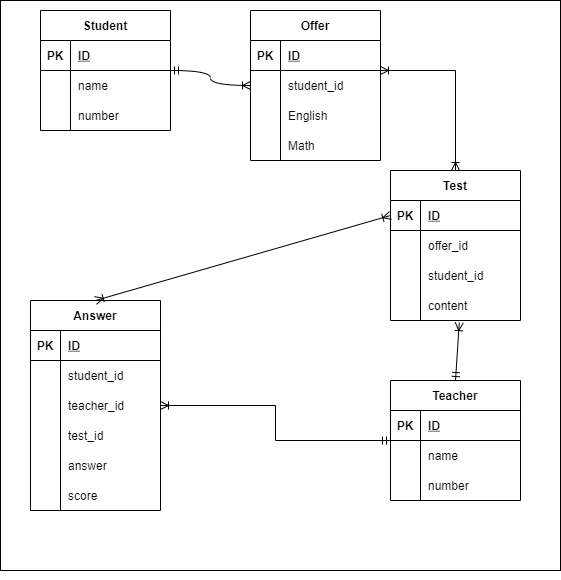

The diagram above was exported from draw.io. Its source (the exported page's mxGraphModel, read from the mxfile embedded in the PNG):
<mxGraphModel dx="1209" dy="328" grid="1" gridSize="10" guides="1" tooltips="1" connect="1" arrows="1" fold="1" page="1" pageScale="1" pageWidth="827" pageHeight="1169" math="0" shadow="0">
  <root>
    <mxCell id="0" />
    <mxCell id="1" parent="0" />
    <mxCell id="3" value="" style="rounded=0;whiteSpace=wrap;html=1;" parent="1" vertex="1">
      <mxGeometry x="-10" width="560" height="570" as="geometry" />
    </mxCell>
    <mxCell id="36" value="" style="rounded=0;orthogonalLoop=1;jettySize=auto;html=1;endArrow=ERoneToMany;endFill=0;strokeWidth=1;edgeStyle=orthogonalEdgeStyle;curved=1;startArrow=ERmandOne;startFill=0;" parent="1" source="4" target="26" edge="1">
      <mxGeometry relative="1" as="geometry" />
    </mxCell>
    <mxCell id="4" value="Student" style="shape=table;startSize=30;container=1;collapsible=1;childLayout=tableLayout;fixedRows=1;rowLines=0;fontStyle=1;align=center;resizeLast=1;" parent="1" vertex="1">
      <mxGeometry x="30" y="10" width="130" height="120" as="geometry" />
    </mxCell>
    <mxCell id="5" value="" style="shape=partialRectangle;collapsible=0;dropTarget=0;pointerEvents=0;fillColor=none;top=0;left=0;bottom=1;right=0;points=[[0,0.5],[1,0.5]];portConstraint=eastwest;" parent="4" vertex="1">
      <mxGeometry y="30" width="130" height="30" as="geometry" />
    </mxCell>
    <mxCell id="6" value="PK" style="shape=partialRectangle;connectable=0;fillColor=none;top=0;left=0;bottom=0;right=0;fontStyle=1;overflow=hidden;" parent="5" vertex="1">
      <mxGeometry width="30" height="30" as="geometry" />
    </mxCell>
    <mxCell id="7" value="ID" style="shape=partialRectangle;connectable=0;fillColor=none;top=0;left=0;bottom=0;right=0;align=left;spacingLeft=6;fontStyle=5;overflow=hidden;" parent="5" vertex="1">
      <mxGeometry x="30" width="100" height="30" as="geometry" />
    </mxCell>
    <mxCell id="8" value="" style="shape=partialRectangle;collapsible=0;dropTarget=0;pointerEvents=0;fillColor=none;top=0;left=0;bottom=0;right=0;points=[[0,0.5],[1,0.5]];portConstraint=eastwest;" parent="4" vertex="1">
      <mxGeometry y="60" width="130" height="30" as="geometry" />
    </mxCell>
    <mxCell id="9" value="" style="shape=partialRectangle;connectable=0;fillColor=none;top=0;left=0;bottom=0;right=0;editable=1;overflow=hidden;" parent="8" vertex="1">
      <mxGeometry width="30" height="30" as="geometry" />
    </mxCell>
    <mxCell id="10" value="name" style="shape=partialRectangle;connectable=0;fillColor=none;top=0;left=0;bottom=0;right=0;align=left;spacingLeft=6;overflow=hidden;" parent="8" vertex="1">
      <mxGeometry x="30" width="100" height="30" as="geometry" />
    </mxCell>
    <mxCell id="11" value="" style="shape=partialRectangle;collapsible=0;dropTarget=0;pointerEvents=0;fillColor=none;top=0;left=0;bottom=0;right=0;points=[[0,0.5],[1,0.5]];portConstraint=eastwest;" parent="4" vertex="1">
      <mxGeometry y="90" width="130" height="30" as="geometry" />
    </mxCell>
    <mxCell id="12" value="" style="shape=partialRectangle;connectable=0;fillColor=none;top=0;left=0;bottom=0;right=0;editable=1;overflow=hidden;" parent="11" vertex="1">
      <mxGeometry width="30" height="30" as="geometry" />
    </mxCell>
    <mxCell id="13" value="number" style="shape=partialRectangle;connectable=0;fillColor=none;top=0;left=0;bottom=0;right=0;align=left;spacingLeft=6;overflow=hidden;" parent="11" vertex="1">
      <mxGeometry x="30" width="100" height="30" as="geometry" />
    </mxCell>
    <mxCell id="83" value="" style="edgeStyle=orthogonalEdgeStyle;rounded=0;orthogonalLoop=1;jettySize=auto;html=1;startArrow=ERoneToMany;startFill=0;endArrow=ERoneToMany;endFill=0;strokeWidth=1;" parent="1" source="26" target="73" edge="1">
      <mxGeometry relative="1" as="geometry">
        <Array as="points">
          <mxPoint x="445" y="70" />
        </Array>
      </mxGeometry>
    </mxCell>
    <mxCell id="26" value="Offer" style="shape=table;startSize=30;container=1;collapsible=1;childLayout=tableLayout;fixedRows=1;rowLines=0;fontStyle=1;align=center;resizeLast=1;" parent="1" vertex="1">
      <mxGeometry x="240" y="10" width="130" height="150" as="geometry" />
    </mxCell>
    <mxCell id="27" value="" style="shape=partialRectangle;collapsible=0;dropTarget=0;pointerEvents=0;fillColor=none;top=0;left=0;bottom=1;right=0;points=[[0,0.5],[1,0.5]];portConstraint=eastwest;" parent="26" vertex="1">
      <mxGeometry y="30" width="130" height="30" as="geometry" />
    </mxCell>
    <mxCell id="28" value="PK" style="shape=partialRectangle;connectable=0;fillColor=none;top=0;left=0;bottom=0;right=0;fontStyle=1;overflow=hidden;" parent="27" vertex="1">
      <mxGeometry width="30" height="30" as="geometry" />
    </mxCell>
    <mxCell id="29" value="ID" style="shape=partialRectangle;connectable=0;fillColor=none;top=0;left=0;bottom=0;right=0;align=left;spacingLeft=6;fontStyle=5;overflow=hidden;" parent="27" vertex="1">
      <mxGeometry x="30" width="100" height="30" as="geometry" />
    </mxCell>
    <mxCell id="30" value="" style="shape=partialRectangle;collapsible=0;dropTarget=0;pointerEvents=0;fillColor=none;top=0;left=0;bottom=0;right=0;points=[[0,0.5],[1,0.5]];portConstraint=eastwest;" parent="26" vertex="1">
      <mxGeometry y="60" width="130" height="30" as="geometry" />
    </mxCell>
    <mxCell id="31" value="" style="shape=partialRectangle;connectable=0;fillColor=none;top=0;left=0;bottom=0;right=0;editable=1;overflow=hidden;" parent="30" vertex="1">
      <mxGeometry width="30" height="30" as="geometry" />
    </mxCell>
    <mxCell id="32" value="student_id" style="shape=partialRectangle;connectable=0;fillColor=none;top=0;left=0;bottom=0;right=0;align=left;spacingLeft=6;overflow=hidden;" parent="30" vertex="1">
      <mxGeometry x="30" width="100" height="30" as="geometry" />
    </mxCell>
    <mxCell id="112" value="" style="shape=partialRectangle;collapsible=0;dropTarget=0;pointerEvents=0;fillColor=none;top=0;left=0;bottom=0;right=0;points=[[0,0.5],[1,0.5]];portConstraint=eastwest;" parent="26" vertex="1">
      <mxGeometry y="90" width="130" height="30" as="geometry" />
    </mxCell>
    <mxCell id="113" value="" style="shape=partialRectangle;connectable=0;fillColor=none;top=0;left=0;bottom=0;right=0;editable=1;overflow=hidden;" parent="112" vertex="1">
      <mxGeometry width="30" height="30" as="geometry" />
    </mxCell>
    <mxCell id="114" value="English" style="shape=partialRectangle;connectable=0;fillColor=none;top=0;left=0;bottom=0;right=0;align=left;spacingLeft=6;overflow=hidden;" parent="112" vertex="1">
      <mxGeometry x="30" width="100" height="30" as="geometry" />
    </mxCell>
    <mxCell id="33" value="" style="shape=partialRectangle;collapsible=0;dropTarget=0;pointerEvents=0;fillColor=none;top=0;left=0;bottom=0;right=0;points=[[0,0.5],[1,0.5]];portConstraint=eastwest;" parent="26" vertex="1">
      <mxGeometry y="120" width="130" height="30" as="geometry" />
    </mxCell>
    <mxCell id="34" value="" style="shape=partialRectangle;connectable=0;fillColor=none;top=0;left=0;bottom=0;right=0;editable=1;overflow=hidden;" parent="33" vertex="1">
      <mxGeometry width="30" height="30" as="geometry" />
    </mxCell>
    <mxCell id="35" value="Math" style="shape=partialRectangle;connectable=0;fillColor=none;top=0;left=0;bottom=0;right=0;align=left;spacingLeft=6;overflow=hidden;" parent="33" vertex="1">
      <mxGeometry x="30" width="100" height="30" as="geometry" />
    </mxCell>
    <mxCell id="58" value="" style="edgeStyle=orthogonalEdgeStyle;rounded=0;orthogonalLoop=1;jettySize=auto;html=1;startArrow=ERmandOne;startFill=0;endArrow=ERoneToMany;endFill=0;" parent="1" source="37" target="48" edge="1">
      <mxGeometry relative="1" as="geometry" />
    </mxCell>
    <mxCell id="37" value="Teacher" style="shape=table;startSize=30;container=1;collapsible=1;childLayout=tableLayout;fixedRows=1;rowLines=0;fontStyle=1;align=center;resizeLast=1;" parent="1" vertex="1">
      <mxGeometry x="380" y="380" width="130" height="120" as="geometry" />
    </mxCell>
    <mxCell id="38" value="" style="shape=partialRectangle;collapsible=0;dropTarget=0;pointerEvents=0;fillColor=none;top=0;left=0;bottom=1;right=0;points=[[0,0.5],[1,0.5]];portConstraint=eastwest;" parent="37" vertex="1">
      <mxGeometry y="30" width="130" height="30" as="geometry" />
    </mxCell>
    <mxCell id="39" value="PK" style="shape=partialRectangle;connectable=0;fillColor=none;top=0;left=0;bottom=0;right=0;fontStyle=1;overflow=hidden;" parent="38" vertex="1">
      <mxGeometry width="30" height="30" as="geometry" />
    </mxCell>
    <mxCell id="40" value="ID" style="shape=partialRectangle;connectable=0;fillColor=none;top=0;left=0;bottom=0;right=0;align=left;spacingLeft=6;fontStyle=5;overflow=hidden;" parent="38" vertex="1">
      <mxGeometry x="30" width="100" height="30" as="geometry" />
    </mxCell>
    <mxCell id="41" value="" style="shape=partialRectangle;collapsible=0;dropTarget=0;pointerEvents=0;fillColor=none;top=0;left=0;bottom=0;right=0;points=[[0,0.5],[1,0.5]];portConstraint=eastwest;" parent="37" vertex="1">
      <mxGeometry y="60" width="130" height="30" as="geometry" />
    </mxCell>
    <mxCell id="42" value="" style="shape=partialRectangle;connectable=0;fillColor=none;top=0;left=0;bottom=0;right=0;editable=1;overflow=hidden;" parent="41" vertex="1">
      <mxGeometry width="30" height="30" as="geometry" />
    </mxCell>
    <mxCell id="43" value="name" style="shape=partialRectangle;connectable=0;fillColor=none;top=0;left=0;bottom=0;right=0;align=left;spacingLeft=6;overflow=hidden;" parent="41" vertex="1">
      <mxGeometry x="30" width="100" height="30" as="geometry" />
    </mxCell>
    <mxCell id="44" value="" style="shape=partialRectangle;collapsible=0;dropTarget=0;pointerEvents=0;fillColor=none;top=0;left=0;bottom=0;right=0;points=[[0,0.5],[1,0.5]];portConstraint=eastwest;" parent="37" vertex="1">
      <mxGeometry y="90" width="130" height="30" as="geometry" />
    </mxCell>
    <mxCell id="45" value="" style="shape=partialRectangle;connectable=0;fillColor=none;top=0;left=0;bottom=0;right=0;editable=1;overflow=hidden;" parent="44" vertex="1">
      <mxGeometry width="30" height="30" as="geometry" />
    </mxCell>
    <mxCell id="46" value="number" style="shape=partialRectangle;connectable=0;fillColor=none;top=0;left=0;bottom=0;right=0;align=left;spacingLeft=6;overflow=hidden;" parent="44" vertex="1">
      <mxGeometry x="30" width="100" height="30" as="geometry" />
    </mxCell>
    <mxCell id="48" value="Answer" style="shape=table;startSize=30;container=1;collapsible=1;childLayout=tableLayout;fixedRows=1;rowLines=0;fontStyle=1;align=center;resizeLast=1;" parent="1" vertex="1">
      <mxGeometry x="20" y="300" width="130" height="210" as="geometry" />
    </mxCell>
    <mxCell id="49" value="" style="shape=partialRectangle;collapsible=0;dropTarget=0;pointerEvents=0;fillColor=none;top=0;left=0;bottom=1;right=0;points=[[0,0.5],[1,0.5]];portConstraint=eastwest;" parent="48" vertex="1">
      <mxGeometry y="30" width="130" height="30" as="geometry" />
    </mxCell>
    <mxCell id="50" value="PK" style="shape=partialRectangle;connectable=0;fillColor=none;top=0;left=0;bottom=0;right=0;fontStyle=1;overflow=hidden;" parent="49" vertex="1">
      <mxGeometry width="30" height="30" as="geometry" />
    </mxCell>
    <mxCell id="51" value="ID" style="shape=partialRectangle;connectable=0;fillColor=none;top=0;left=0;bottom=0;right=0;align=left;spacingLeft=6;fontStyle=5;overflow=hidden;" parent="49" vertex="1">
      <mxGeometry x="30" width="100" height="30" as="geometry" />
    </mxCell>
    <mxCell id="52" value="" style="shape=partialRectangle;collapsible=0;dropTarget=0;pointerEvents=0;fillColor=none;top=0;left=0;bottom=0;right=0;points=[[0,0.5],[1,0.5]];portConstraint=eastwest;" parent="48" vertex="1">
      <mxGeometry y="60" width="130" height="30" as="geometry" />
    </mxCell>
    <mxCell id="53" value="" style="shape=partialRectangle;connectable=0;fillColor=none;top=0;left=0;bottom=0;right=0;editable=1;overflow=hidden;" parent="52" vertex="1">
      <mxGeometry width="30" height="30" as="geometry" />
    </mxCell>
    <mxCell id="54" value="student_id" style="shape=partialRectangle;connectable=0;fillColor=none;top=0;left=0;bottom=0;right=0;align=left;spacingLeft=6;overflow=hidden;" parent="52" vertex="1">
      <mxGeometry x="30" width="100" height="30" as="geometry" />
    </mxCell>
    <mxCell id="124" value="" style="shape=partialRectangle;collapsible=0;dropTarget=0;pointerEvents=0;fillColor=none;top=0;left=0;bottom=0;right=0;points=[[0,0.5],[1,0.5]];portConstraint=eastwest;" parent="48" vertex="1">
      <mxGeometry y="90" width="130" height="30" as="geometry" />
    </mxCell>
    <mxCell id="125" value="" style="shape=partialRectangle;connectable=0;fillColor=none;top=0;left=0;bottom=0;right=0;editable=1;overflow=hidden;" parent="124" vertex="1">
      <mxGeometry width="30" height="30" as="geometry" />
    </mxCell>
    <mxCell id="126" value="teacher_id" style="shape=partialRectangle;connectable=0;fillColor=none;top=0;left=0;bottom=0;right=0;align=left;spacingLeft=6;overflow=hidden;" parent="124" vertex="1">
      <mxGeometry x="30" width="100" height="30" as="geometry" />
    </mxCell>
    <mxCell id="121" value="" style="shape=partialRectangle;collapsible=0;dropTarget=0;pointerEvents=0;fillColor=none;top=0;left=0;bottom=0;right=0;points=[[0,0.5],[1,0.5]];portConstraint=eastwest;" parent="48" vertex="1">
      <mxGeometry y="120" width="130" height="30" as="geometry" />
    </mxCell>
    <mxCell id="122" value="" style="shape=partialRectangle;connectable=0;fillColor=none;top=0;left=0;bottom=0;right=0;editable=1;overflow=hidden;" parent="121" vertex="1">
      <mxGeometry width="30" height="30" as="geometry" />
    </mxCell>
    <mxCell id="123" value="test_id" style="shape=partialRectangle;connectable=0;fillColor=none;top=0;left=0;bottom=0;right=0;align=left;spacingLeft=6;overflow=hidden;" parent="121" vertex="1">
      <mxGeometry x="30" width="100" height="30" as="geometry" />
    </mxCell>
    <mxCell id="118" value="" style="shape=partialRectangle;collapsible=0;dropTarget=0;pointerEvents=0;fillColor=none;top=0;left=0;bottom=0;right=0;points=[[0,0.5],[1,0.5]];portConstraint=eastwest;" parent="48" vertex="1">
      <mxGeometry y="150" width="130" height="30" as="geometry" />
    </mxCell>
    <mxCell id="119" value="" style="shape=partialRectangle;connectable=0;fillColor=none;top=0;left=0;bottom=0;right=0;editable=1;overflow=hidden;" parent="118" vertex="1">
      <mxGeometry width="30" height="30" as="geometry" />
    </mxCell>
    <mxCell id="120" value="answer" style="shape=partialRectangle;connectable=0;fillColor=none;top=0;left=0;bottom=0;right=0;align=left;spacingLeft=6;overflow=hidden;" parent="118" vertex="1">
      <mxGeometry x="30" width="100" height="30" as="geometry" />
    </mxCell>
    <mxCell id="107" value="" style="shape=partialRectangle;collapsible=0;dropTarget=0;pointerEvents=0;fillColor=none;top=0;left=0;bottom=0;right=0;points=[[0,0.5],[1,0.5]];portConstraint=eastwest;" parent="48" vertex="1">
      <mxGeometry y="180" width="130" height="30" as="geometry" />
    </mxCell>
    <mxCell id="108" value="" style="shape=partialRectangle;connectable=0;fillColor=none;top=0;left=0;bottom=0;right=0;editable=1;overflow=hidden;" parent="107" vertex="1">
      <mxGeometry width="30" height="30" as="geometry" />
    </mxCell>
    <mxCell id="109" value="score" style="shape=partialRectangle;connectable=0;fillColor=none;top=0;left=0;bottom=0;right=0;align=left;spacingLeft=6;overflow=hidden;" parent="107" vertex="1">
      <mxGeometry x="30" width="100" height="30" as="geometry" />
    </mxCell>
    <mxCell id="73" value="Test" style="shape=table;startSize=30;container=1;collapsible=1;childLayout=tableLayout;fixedRows=1;rowLines=0;fontStyle=1;align=center;resizeLast=1;" parent="1" vertex="1">
      <mxGeometry x="380" y="170" width="130" height="150" as="geometry" />
    </mxCell>
    <mxCell id="74" value="" style="shape=partialRectangle;collapsible=0;dropTarget=0;pointerEvents=0;fillColor=none;top=0;left=0;bottom=1;right=0;points=[[0,0.5],[1,0.5]];portConstraint=eastwest;" parent="73" vertex="1">
      <mxGeometry y="30" width="130" height="30" as="geometry" />
    </mxCell>
    <mxCell id="75" value="PK" style="shape=partialRectangle;connectable=0;fillColor=none;top=0;left=0;bottom=0;right=0;fontStyle=1;overflow=hidden;" parent="74" vertex="1">
      <mxGeometry width="30" height="30" as="geometry" />
    </mxCell>
    <mxCell id="76" value="ID" style="shape=partialRectangle;connectable=0;fillColor=none;top=0;left=0;bottom=0;right=0;align=left;spacingLeft=6;fontStyle=5;overflow=hidden;" parent="74" vertex="1">
      <mxGeometry x="30" width="100" height="30" as="geometry" />
    </mxCell>
    <mxCell id="129" value="" style="shape=partialRectangle;collapsible=0;dropTarget=0;pointerEvents=0;fillColor=none;top=0;left=0;bottom=0;right=0;points=[[0,0.5],[1,0.5]];portConstraint=eastwest;" vertex="1" parent="73">
      <mxGeometry y="60" width="130" height="30" as="geometry" />
    </mxCell>
    <mxCell id="130" value="" style="shape=partialRectangle;connectable=0;fillColor=none;top=0;left=0;bottom=0;right=0;editable=1;overflow=hidden;" vertex="1" parent="129">
      <mxGeometry width="30" height="30" as="geometry" />
    </mxCell>
    <mxCell id="131" value="offer_id" style="shape=partialRectangle;connectable=0;fillColor=none;top=0;left=0;bottom=0;right=0;align=left;spacingLeft=6;overflow=hidden;" vertex="1" parent="129">
      <mxGeometry x="30" width="100" height="30" as="geometry" />
    </mxCell>
    <mxCell id="80" value="" style="shape=partialRectangle;collapsible=0;dropTarget=0;pointerEvents=0;fillColor=none;top=0;left=0;bottom=0;right=0;points=[[0,0.5],[1,0.5]];portConstraint=eastwest;" parent="73" vertex="1">
      <mxGeometry y="90" width="130" height="30" as="geometry" />
    </mxCell>
    <mxCell id="81" value="" style="shape=partialRectangle;connectable=0;fillColor=none;top=0;left=0;bottom=0;right=0;editable=1;overflow=hidden;" parent="80" vertex="1">
      <mxGeometry width="30" height="30" as="geometry" />
    </mxCell>
    <mxCell id="82" value="student_id" style="shape=partialRectangle;connectable=0;fillColor=none;top=0;left=0;bottom=0;right=0;align=left;spacingLeft=6;overflow=hidden;" parent="80" vertex="1">
      <mxGeometry x="30" width="100" height="30" as="geometry" />
    </mxCell>
    <mxCell id="115" value="" style="shape=partialRectangle;collapsible=0;dropTarget=0;pointerEvents=0;fillColor=none;top=0;left=0;bottom=0;right=0;points=[[0,0.5],[1,0.5]];portConstraint=eastwest;" parent="73" vertex="1">
      <mxGeometry y="120" width="130" height="30" as="geometry" />
    </mxCell>
    <mxCell id="116" value="" style="shape=partialRectangle;connectable=0;fillColor=none;top=0;left=0;bottom=0;right=0;editable=1;overflow=hidden;" parent="115" vertex="1">
      <mxGeometry width="30" height="30" as="geometry" />
    </mxCell>
    <mxCell id="117" value="content" style="shape=partialRectangle;connectable=0;fillColor=none;top=0;left=0;bottom=0;right=0;align=left;spacingLeft=6;overflow=hidden;" parent="115" vertex="1">
      <mxGeometry x="30" width="100" height="30" as="geometry" />
    </mxCell>
    <mxCell id="84" value="" style="endArrow=ERoneToMany;startArrow=ERmandOne;html=1;strokeWidth=1;exitX=0.5;exitY=0;exitDx=0;exitDy=0;startFill=0;endFill=0;entryX=0.529;entryY=1.071;entryDx=0;entryDy=0;entryPerimeter=0;" parent="1" source="37" target="115" edge="1">
      <mxGeometry width="50" height="50" relative="1" as="geometry">
        <mxPoint x="280" y="340" as="sourcePoint" />
        <mxPoint x="446" y="300" as="targetPoint" />
      </mxGeometry>
    </mxCell>
    <mxCell id="110" value="" style="endArrow=ERoneToMany;startArrow=ERoneToMany;html=1;exitX=0.5;exitY=0;exitDx=0;exitDy=0;entryX=0;entryY=0.5;entryDx=0;entryDy=0;startFill=0;endFill=0;" parent="1" source="48" target="74" edge="1">
      <mxGeometry width="50" height="50" relative="1" as="geometry">
        <mxPoint x="230" y="300" as="sourcePoint" />
        <mxPoint x="280" y="250" as="targetPoint" />
      </mxGeometry>
    </mxCell>
    <mxCell id="111" style="edgeStyle=orthogonalEdgeStyle;rounded=0;orthogonalLoop=1;jettySize=auto;html=1;exitX=0.5;exitY=1;exitDx=0;exitDy=0;startArrow=ERoneToMany;startFill=0;endArrow=ERoneToMany;endFill=0;" parent="1" source="3" target="3" edge="1">
      <mxGeometry relative="1" as="geometry" />
    </mxCell>
  </root>
</mxGraphModel>